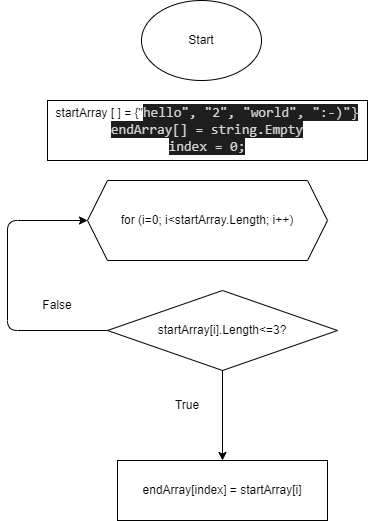

The diagram above was exported from draw.io. Its source (the exported page's mxGraphModel, read from the mxfile embedded in the PNG):
<mxGraphModel dx="732" dy="437" grid="1" gridSize="10" guides="1" tooltips="1" connect="1" arrows="1" fold="1" page="1" pageScale="1" pageWidth="827" pageHeight="1169" math="0" shadow="0">
  <root>
    <mxCell id="0" />
    <mxCell id="1" parent="0" />
    <mxCell id="2" value="Start" style="ellipse;whiteSpace=wrap;html=1;" vertex="1" parent="1">
      <mxGeometry x="294" y="30" width="120" height="80" as="geometry" />
    </mxCell>
    <mxCell id="5" value="for (i=0; i&amp;lt;startArray.Length; i++)" style="shape=hexagon;perimeter=hexagonPerimeter2;whiteSpace=wrap;html=1;fixedSize=1;" vertex="1" parent="1">
      <mxGeometry x="240" y="210" width="240" height="80" as="geometry" />
    </mxCell>
    <mxCell id="6" value="startArray [ ] = {&quot;&lt;span style=&quot;background-color: rgb(30 , 30 , 30) ; color: rgb(212 , 212 , 212) ; font-family: &amp;#34;consolas&amp;#34; , &amp;#34;courier new&amp;#34; , monospace ; font-size: 14px&quot;&gt;hello&quot;, &quot;2&quot;, &quot;world&quot;, &quot;:-)&quot;}&lt;br&gt;endArray[] = string.Empty&lt;br&gt;index = 0;&lt;br&gt;&lt;/span&gt;" style="rounded=0;whiteSpace=wrap;html=1;" vertex="1" parent="1">
      <mxGeometry x="200" y="130" width="320" height="60" as="geometry" />
    </mxCell>
    <mxCell id="11" value="" style="edgeStyle=none;html=1;" edge="1" parent="1" source="7" target="10">
      <mxGeometry relative="1" as="geometry" />
    </mxCell>
    <mxCell id="7" value="startArray[i].Length&amp;lt;=3?" style="rhombus;whiteSpace=wrap;html=1;" vertex="1" parent="1">
      <mxGeometry x="260" y="320" width="230" height="80" as="geometry" />
    </mxCell>
    <mxCell id="8" value="" style="endArrow=classic;html=1;exitX=0;exitY=0.5;exitDx=0;exitDy=0;entryX=0;entryY=0.5;entryDx=0;entryDy=0;" edge="1" parent="1" source="7" target="5">
      <mxGeometry width="50" height="50" relative="1" as="geometry">
        <mxPoint x="330" y="350" as="sourcePoint" />
        <mxPoint x="380" y="300" as="targetPoint" />
        <Array as="points">
          <mxPoint x="160" y="360" />
          <mxPoint x="160" y="250" />
        </Array>
      </mxGeometry>
    </mxCell>
    <mxCell id="9" value="False" style="text;html=1;strokeColor=none;fillColor=none;align=center;verticalAlign=middle;whiteSpace=wrap;rounded=0;" vertex="1" parent="1">
      <mxGeometry x="180" y="320" width="60" height="30" as="geometry" />
    </mxCell>
    <mxCell id="10" value="endArray[index] = startArray[i]" style="whiteSpace=wrap;html=1;" vertex="1" parent="1">
      <mxGeometry x="270" y="490" width="210" height="60" as="geometry" />
    </mxCell>
    <mxCell id="12" value="True" style="text;html=1;strokeColor=none;fillColor=none;align=center;verticalAlign=middle;whiteSpace=wrap;rounded=0;" vertex="1" parent="1">
      <mxGeometry x="310" y="420" width="60" height="30" as="geometry" />
    </mxCell>
  </root>
</mxGraphModel>